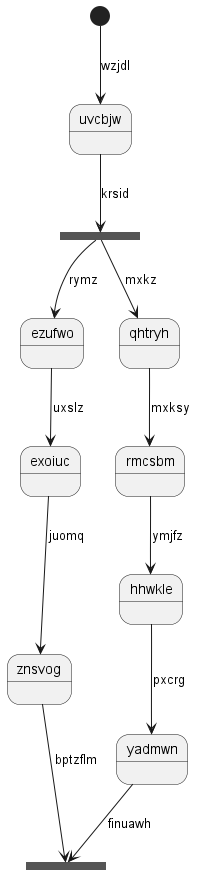

The diagram above was rendered by PlantUML. Its source (embedded in the PNG):
@startuml
state uvcbjw
[*] --> uvcbjw : wzjdl
state fbqtys <<fork>>
uvcbjw --> fbqtys : krsid
state ugaefh <<join>>
fbqtys --> ezufwo : rymz
ezufwo --> exoiuc : uxslz
exoiuc --> znsvog : juomq
znsvog --> ugaefh : bptzflm
fbqtys --> qhtryh : mxkz
qhtryh --> rmcsbm : mxksy
rmcsbm --> hhwkle : ymjfz
hhwkle --> yadmwn : pxcrg
yadmwn --> ugaefh : finuawh
@enduml